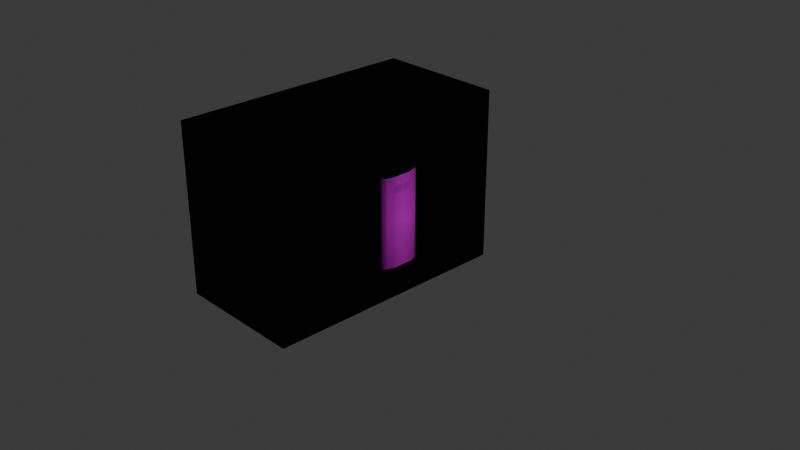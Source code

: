 # Source: ballistic-shield.blend  (saved by Blender 4.2.66; exported with 4.5.12 LTS)
import bpy
from mathutils import Matrix  # noqa: F401  (used for matrix-valued properties, if any)

bpy.ops.wm.read_factory_settings(use_empty=True)
scene = bpy.context.scene
scene.name = 'Scene'

# ---- collections
col_collection = bpy.data.collections.new('Collection'); scene.collection.children.link(col_collection)

# ---- images (referenced by path relative to the original .blend; pixels are not part of the script)
import os
ASSET_DIR = os.environ.get("B2B_ASSET_DIR", "")  # directory of the original .blend (textures are referenced by path, not embedded)
HERE = os.path.dirname(os.path.abspath(__file__))  # packed textures are extracted next to this script under _unpacked/

def load_image(name, relpath, width, height, colorspace="sRGB"):
    """Load a texture the original file referenced (path relative to the .blend, or extracted next to this script)."""
    p = next((c for c in (os.path.join(HERE, relpath), os.path.join(ASSET_DIR, relpath)) if relpath and os.path.exists(c)), "")
    if p:
        img = bpy.data.images.load(p, check_existing=True)
        img.name = name
    else:  # same state as the original file: an image datablock whose file is absent (Cycles renders it pink)
        img = bpy.data.images.new(name, width, height)
        img.source = "FILE"
        img.filepath = "//" + (relpath or name)
    img.colorspace_settings.name = colorspace
    return img
img_png = load_image('Безымянный.png', 'Безымянный.png', 1024, 1024, 'sRGB')

# ---- materials (node trees are filled in below, after node groups)
mat_x = bpy.data.materials.new('Безымянный')
mat_x.roughness = 0.3427
mat_material_001 = bpy.data.materials.new('Material.001')
mat_material_001.diffuse_color = (0.0, 0.0, 0.0, 1.0)

# ---- material node trees
mat_x.use_nodes = True; mat_x.node_tree.nodes.clear()
_N = mat_x.node_tree.nodes; _L = mat_x.node_tree.links
n0 = _N.new('ShaderNodeOutputMaterial'); n0.name = 'Material Output'; n0.location = (300, 300)
n1 = _N.new('ShaderNodeTexImage'); n1.name = 'Image Texture'; n1.location = (-200, 300)
n1.image = img_png
n1.extension = 'CLIP'
n2 = _N.new('ShaderNodeBsdfPrincipled'); n2.name = 'Principled BSDF'; n2.location = (0, 300)
n2.inputs[13].default_value = 0.4896
_L.new(n1.outputs[0], n2.inputs[0])
_L.new(n1.outputs[1], n2.inputs[4])
_L.new(n2.outputs[0], n0.inputs[0])
n0.is_active_output = True
mat_material_001.use_nodes = True; mat_material_001.node_tree.nodes.clear()
_N = mat_material_001.node_tree.nodes; _L = mat_material_001.node_tree.links
n0 = _N.new('ShaderNodeBsdfPrincipled'); n0.name = 'Principled BSDF'; n0.location = (10, 300)
n0.inputs[0].default_value = (0.0, 0.0, 0.0, 1.0)
n0.inputs[2].default_value = 1.0
n0.inputs[3].default_value = 1.0
n1 = _N.new('ShaderNodeOutputMaterial'); n1.name = 'Material Output'; n1.location = (300, 300)
_L.new(n0.outputs[0], n1.inputs[0])
n1.is_active_output = True

# ---- world
world_world = bpy.data.worlds.new('World'); scene.world = world_world
world_world.use_nodes = True; world_world.node_tree.nodes.clear()
_N = world_world.node_tree.nodes; _L = world_world.node_tree.links
n0 = _N.new('ShaderNodeOutputWorld'); n0.name = 'World Output'; n0.location = (300, 300)
n1 = _N.new('ShaderNodeBackground'); n1.name = 'Background'; n1.location = (10, 300)
n1.inputs[0].default_value = (0.05088, 0.05088, 0.05088, 1.0)
_L.new(n1.outputs[0], n0.inputs[0])
n0.is_active_output = True
world_world.color = (0.05088, 0.05088, 0.05088)
world_world.sun_shadow_jitter_overblur = 0.0

# ---- cameras
cam_camera = bpy.data.cameras.new('Camera')
cam_camera.clip_end = 100.0
cam_camera.ortho_scale = 7.314

# ---- lights
light_light = bpy.data.lights.new('Light', 'POINT')
light_light.energy = 1000.0
light_light.shadow_soft_size = 0.1

# ---- meshes
me_x = bpy.data.meshes.new('Безымянный')
me_x.from_pydata([(-0.2217, -0.5, -0.007058), (0.2212, -0.5, -0.006004), (-0.2217, 0.5, -0.007058), (0.2212, 0.5, -0.006004), (-0.2217, -3.085e-10, -0.007058), (-2.378e-09, -0.5, 0.0544), (0.2212, -2.625e-10, -0.006004), (-2.378e-09, 0.5, 0.0544), (-2.378e-09, 2.378e-09, 0.0544), (-0.2217, -0.25, -0.007058), (0.1138, -0.5, 0.0544), (0.2212, 0.25, -0.006004), (-0.1138, 0.5, 0.0544), (-0.2217, 0.25, -0.007058), (-0.1138, -0.5, 0.0544), (0.2212, -0.25, -0.006004), (0.1138, 0.5, 0.0544), (-2.378e-09, 0.25, 0.0544), (-2.378e-09, -0.25, 0.0544), (-0.1138, 2.378e-09, 0.0544), (0.1138, 2.378e-09, 0.0544), (0.1138, -0.25, 0.0544), (-0.1138, -0.25, 0.0544), (-0.1138, 0.25, 0.0544), (0.1138, 0.25, 0.0544), (0.2106, 0.5, 0.01929), (0.2112, 0.25, 0.01792), (0.2129, -0.5, 0.0138), (0.2124, -0.25, 0.01517), (0.2118, 7.233e-10, 0.01655), (-0.1976, 0.5, 0.02585), (-0.1995, 1.016e-09, 0.02325), (-0.2014, -0.5, 0.02065), (-0.2005, -0.25, 0.02195), (-0.1986, 0.25, 0.02455), (-0.2222, -0.25, -0.02785), (-0.2222, -0.5, -0.02785), (0.2124, -0.5, -0.006995), (0.2206, -0.5, -0.0268), (0.2206, 0.25, -0.0268), (0.2206, 0.5, -0.0268), (-0.1982, 0.5, 0.005055), (-0.2222, 0.5, -0.02785), (-0.2222, 0.25, -0.02785), (-0.2222, 1.692e-05, -0.02785), (-0.1143, -0.5, 0.0336), (-0.0005761, -0.5, 0.0336), (0.2206, -0.25, -0.0268), (0.2206, 1.692e-05, -0.0268), (0.1132, 0.5, 0.0336), (-0.0005761, 0.5, 0.0336), (-0.0005761, 0.25, 0.0336), (-0.0005761, -0.25, 0.0336), (-0.0005761, 1.692e-05, 0.0336), (-0.2001, 1.692e-05, 0.002456), (0.1132, 1.692e-05, 0.0336), (0.1132, -0.5, 0.0336), (-0.1143, 0.5, 0.0336), (-0.202, -0.5, -0.0001434), (0.2101, 0.5, -0.001503), (-0.1143, 1.692e-05, 0.0336), (0.2112, 1.692e-05, -0.004249), (0.1132, -0.25, 0.0336), (0.2118, -0.25, -0.005625), (-0.1143, -0.25, 0.0336), (-0.201, -0.25, 0.001158), (-0.1143, 0.25, 0.0336), (-0.1991, 0.25, 0.003759), (0.1132, 0.25, 0.0336), (0.2106, 0.25, -0.002878), (-0.0005761, 0.3264, 0.0336), (-0.0005761, 0.3956, 0.0336), (-0.09338, 0.3264, 0.0336), (-0.09384, 0.3949, 0.0336), (0.1003, 0.3963, 0.0336), (0.1012, 0.3264, 0.0336)], [], [(24, 16, 25, 26), (23, 12, 7, 17), (22, 19, 8, 18), (21, 20, 29, 28), (18, 8, 20, 21), (5, 18, 21, 10), (10, 21, 28, 27), (9, 4, 31, 33), (0, 9, 33, 32), (14, 22, 18, 5), (13, 2, 30, 34), (4, 13, 34, 31), (19, 23, 17, 8), (17, 7, 16, 24), (8, 17, 24, 20), (20, 24, 26, 29), (68, 69, 59, 49), (25, 3, 11, 26), (29, 6, 15, 28), (26, 11, 6, 29), (28, 15, 1, 27), (31, 19, 22, 33), (30, 12, 23, 34), (33, 22, 14, 32), (34, 23, 19, 31), (66, 51, 70, 72), (64, 52, 53, 60), (62, 63, 61, 55), (52, 62, 55, 53), (46, 56, 62, 52), (56, 37, 63, 62), (35, 65, 54, 44), (36, 58, 65, 35), (45, 46, 52, 64), (43, 67, 41, 42), (44, 54, 67, 43), (60, 53, 51, 66), (51, 68, 75, 70), (53, 55, 68, 51), (55, 61, 69, 68), (59, 69, 39, 40), (61, 63, 47, 48), (69, 61, 48, 39), (63, 37, 38, 47), (54, 65, 64, 60), (41, 67, 66, 57), (65, 58, 45, 64), (67, 54, 60, 66), (25, 16, 49, 59), (12, 30, 41, 57), (4, 9, 35, 44), (10, 27, 37, 56), (14, 5, 46, 45), (5, 10, 56, 46), (15, 6, 48, 47), (0, 32, 58, 36), (6, 11, 39, 48), (16, 7, 50, 49), (9, 0, 36, 35), (7, 12, 57, 50), (27, 1, 38, 37), (2, 13, 43, 42), (11, 3, 40, 39), (32, 14, 45, 58), (3, 25, 59, 40), (30, 2, 42, 41), (1, 15, 47, 38), (13, 4, 44, 43), (72, 73, 57, 66), (57, 73, 71, 50), (74, 49, 50, 71), (75, 68, 49, 74)])
_uv = me_x.uv_layers.new(name='UVMap')
_uv.uv.foreach_set('vector', [0.75, 0.75, 0.75, 1.0, 0.9457, 1.0, 0.9486, 0.75, 0.25, 0.75, 0.25, 1.0, 0.5, 1.0, 0.5, 0.75, 0.25, 0.25, 0.25, 0.5, 0.5, 0.5, 0.5, 0.25, 0.75, 0.25, 0.75, 0.5, 0.9516, 0.5, 0.9545, 0.25, 0.5, 0.25, 0.5, 0.5, 0.75, 0.5, 0.75, 0.25, 0.5, 0.0, 0.5, 0.25, 0.75, 0.25, 0.75, 0.0, 0.75, 0.0, 0.75, 0.25, 0.9545, 0.25, 0.9575, 0.0, 0.0, 0.25, 0.0, 0.5, 0.07442, 0.5, 0.07124, 0.25, 0.0, 0.0, 0.0, 0.25, 0.07124, 0.25, 0.06804, 0.0, 0.25, 0.0, 0.25, 0.25, 0.5, 0.25, 0.5, 0.0, 0.0, 0.75, 0.0, 1.0, 0.08081, 1.0, 0.07762, 0.75, 0.0, 0.5, 0.0, 0.75, 0.07762, 0.75, 0.07442, 0.5, 0.25, 0.5, 0.25, 0.75, 0.5, 0.75, 0.5, 0.5, 0.5, 0.75, 0.5, 1.0, 0.75, 1.0, 0.75, 0.75, 0.5, 0.5, 0.5, 0.75, 0.75, 0.75, 0.75, 0.5, 0.75, 0.5, 0.75, 0.75, 0.9486, 0.75, 0.9516, 0.5, 0.75, 0.75, 0.9486, 0.75, 0.9457, 1.0, 0.75, 1.0, 0.9457, 1.0, 1.0, 1.0, 1.0, 0.75, 0.9486, 0.75, 0.9516, 0.5, 1.0, 0.5, 1.0, 0.25, 0.9545, 0.25, 0.9486, 0.75, 1.0, 0.75, 1.0, 0.5, 0.9516, 0.5, 0.9545, 0.25, 1.0, 0.25, 1.0, 0.0, 0.9575, 0.0, 0.07442, 0.5, 0.25, 0.5, 0.25, 0.25, 0.07124, 0.25, 0.08081, 1.0, 0.25, 1.0, 0.25, 0.75, 0.07762, 0.75, 0.07124, 0.25, 0.25, 0.25, 0.25, 0.0, 0.06804, 0.0, 0.07762, 0.75, 0.25, 0.75, 0.25, 0.5, 0.07442, 0.5, 0.25, 0.75, 0.5, 0.75, 0.5, 0.8264, 0.2961, 0.8264, 0.25, 0.25, 0.5, 0.25, 0.5, 0.5, 0.25, 0.5, 0.75, 0.25, 0.9545, 0.25, 0.9516, 0.5, 0.75, 0.5, 0.5, 0.25, 0.75, 0.25, 0.75, 0.5, 0.5, 0.5, 0.5, 0.0, 0.75, 0.0, 0.75, 0.25, 0.5, 0.25, 0.75, 0.0, 0.9575, 0.0, 0.9545, 0.25, 0.75, 0.25, 0.0, 0.25, 0.07124, 0.25, 0.07442, 0.5, 0.0, 0.5, 0.0, 0.0, 0.06804, 0.0, 0.07124, 0.25, 0.0, 0.25, 0.25, 0.0, 0.5, 0.0, 0.5, 0.25, 0.25, 0.25, 0.0, 0.75, 0.07762, 0.75, 0.08081, 1.0, 0.0, 1.0, 0.0, 0.5, 0.07442, 0.5, 0.07762, 0.75, 0.0, 0.75, 0.25, 0.5, 0.5, 0.5, 0.5, 0.75, 0.25, 0.75, 0.5, 0.75, 0.75, 0.75, 0.7237, 0.8264, 0.5, 0.8264, 0.5, 0.5, 0.75, 0.5, 0.75, 0.75, 0.5, 0.75, 0.75, 0.5, 0.9516, 0.5, 0.9486, 0.75, 0.75, 0.75, 0.9457, 1.0, 0.9486, 0.75, 1.0, 0.75, 1.0, 1.0, 0.9516, 0.5, 0.9545, 0.25, 1.0, 0.25, 1.0, 0.5, 0.9486, 0.75, 0.9516, 0.5, 1.0, 0.5, 1.0, 0.75, 0.9545, 0.25, 0.9575, 0.0, 1.0, 0.0, 1.0, 0.25, 0.07442, 0.5, 0.07124, 0.25, 0.25, 0.25, 0.25, 0.5, 0.08081, 1.0, 0.07762, 0.75, 0.25, 0.75, 0.25, 1.0, 0.07124, 0.25, 0.06804, 0.0, 0.25, 0.0, 0.25, 0.25, 0.07762, 0.75, 0.07442, 0.5, 0.25, 0.5, 0.25, 0.75, 0.9457, 1.0, 0.75, 1.0, 0.75, 1.0, 0.9457, 1.0, 0.25, 1.0, 0.08081, 1.0, 0.08081, 1.0, 0.25, 1.0, 0.0, 0.5, 0.0, 0.25, 0.0, 0.25, 0.0, 0.5, 0.75, 0.0, 0.9575, 0.0, 0.9575, 0.0, 0.75, 0.0, 0.25, 0.0, 0.5, 0.0, 0.5, 0.0, 0.25, 0.0, 0.5, 0.0, 0.75, 0.0, 0.75, 0.0, 0.5, 0.0, 1.0, 0.25, 1.0, 0.5, 1.0, 0.5, 1.0, 0.25, 0.0, 0.0, 0.06804, 0.0, 0.06804, 0.0, 0.0, 0.0, 1.0, 0.5, 1.0, 0.75, 1.0, 0.75, 1.0, 0.5, 0.75, 1.0, 0.5, 1.0, 0.5, 1.0, 0.75, 1.0, 0.0, 0.25, 0.0, 0.0, 0.0, 0.0, 0.0, 0.25, 0.5, 1.0, 0.25, 1.0, 0.25, 1.0, 0.5, 1.0, 0.9575, 0.0, 1.0, 0.0, 1.0, 0.0, 0.9575, 0.0, 0.0, 1.0, 0.0, 0.75, 0.0, 0.75, 0.0, 1.0, 1.0, 0.75, 1.0, 1.0, 1.0, 1.0, 1.0, 0.75, 0.06804, 0.0, 0.25, 0.0, 0.25, 0.0, 0.06804, 0.0, 1.0, 1.0, 0.9457, 1.0, 0.9457, 1.0, 1.0, 1.0, 0.08081, 1.0, 0.0, 1.0, 0.0, 1.0, 0.08081, 1.0, 1.0, 0.0, 1.0, 0.25, 1.0, 0.25, 1.0, 0.0, 0.0, 0.75, 0.0, 0.5, 0.0, 0.5, 0.0, 0.75, 0.2961, 0.8264, 0.295, 0.8949, 0.25, 1.0, 0.25, 0.75, 0.25, 1.0, 0.295, 0.8949, 0.5, 0.8956, 0.5, 1.0, 0.7216, 0.8963, 0.75, 1.0, 0.5, 1.0, 0.5, 0.8956, 0.7237, 0.8264, 0.75, 0.75, 0.75, 1.0, 0.7216, 0.8963])
me_x.materials.append(mat_x)
me_x.update()
me_cube_001 = bpy.data.meshes.new('Cube.001')
me_cube_001.from_pydata([(-0.7427, -0.6653, -0.658), (-0.7427, -0.6653, 0.658), (-0.7427, 0.6653, -0.658), (-0.7427, 0.6653, 0.658), (0.7427, -0.6653, -0.658), (0.7427, -0.6653, 0.658), (0.7427, 0.6653, -0.658), (0.7427, 0.6653, 0.658)], [], [(0, 1, 3, 2), (2, 3, 7, 6), (6, 7, 5, 4), (4, 5, 1, 0), (2, 6, 4, 0), (7, 3, 1, 5)])
_uv = me_cube_001.uv_layers.new(name='UVMap')
_uv.uv.foreach_set('vector', [0.375, 0.0, 0.625, 0.0, 0.625, 0.25, 0.375, 0.25, 0.375, 0.25, 0.625, 0.25, 0.625, 0.5, 0.375, 0.5, 0.375, 0.5, 0.625, 0.5, 0.625, 0.75, 0.375, 0.75, 0.375, 0.75, 0.625, 0.75, 0.625, 1.0, 0.375, 1.0, 0.125, 0.5, 0.375, 0.5, 0.375, 0.75, 0.125, 0.75, 0.625, 0.5, 0.875, 0.5, 0.875, 0.75, 0.625, 0.75])
me_cube_001.materials.append(mat_material_001)
me_cube_001.update()

# ---- objects
ob_light = bpy.data.objects.new('Light', light_light)
ob_camera = bpy.data.objects.new('Camera', cam_camera)
ob_x = bpy.data.objects.new('Безымянный', me_x)
ob_cube = bpy.data.objects.new('Cube', me_cube_001)

# ---- transforms, parenting, visibility, modifiers, constraints
ob_light.location = (4.076, 1.005, 5.904)
ob_light.rotation_euler = (0.6503, 0.05522, 1.866)
ob_light.lock_rotations_4d = False
ob_light.empty_display_type = 'ARROWS'
ob_light.color = (0.0, 0.0, 0.0, 0.0)
ob_light.lineart.crease_threshold = 0.0
ob_camera.location = (7.359, -6.926, 4.958)
ob_camera.rotation_euler = (1.109, 0.0, 0.8149)
ob_camera.lock_rotations_4d = False
ob_camera.empty_display_type = 'ARROWS'
ob_camera.color = (0.0, 0.0, 0.0, 0.0)
ob_camera.display_type = 'WIRE'
ob_camera.lineart.crease_threshold = 0.0
ob_x.location = (0.0, 0.0, 0.0)
ob_x.rotation_euler = (1.571, 0.0, 1.571)
ob_cube.location = (-0.8368, -0.0341, 0.0263)
ob_cube.scale = (1.0, 2.153, 1.493)

# ---- collection membership
col_collection.objects.link(ob_light)
col_collection.objects.link(ob_camera)
col_collection.objects.link(ob_x)
col_collection.objects.link(ob_cube)

# ---- scene / render settings (as saved in the file)
scene.camera = ob_camera
scene.frame_start = 1; scene.frame_end = 250; scene.frame_set(1)
scene.render.engine = 'BLENDER_EEVEE_NEXT'
bpy.context.view_layer.update()

